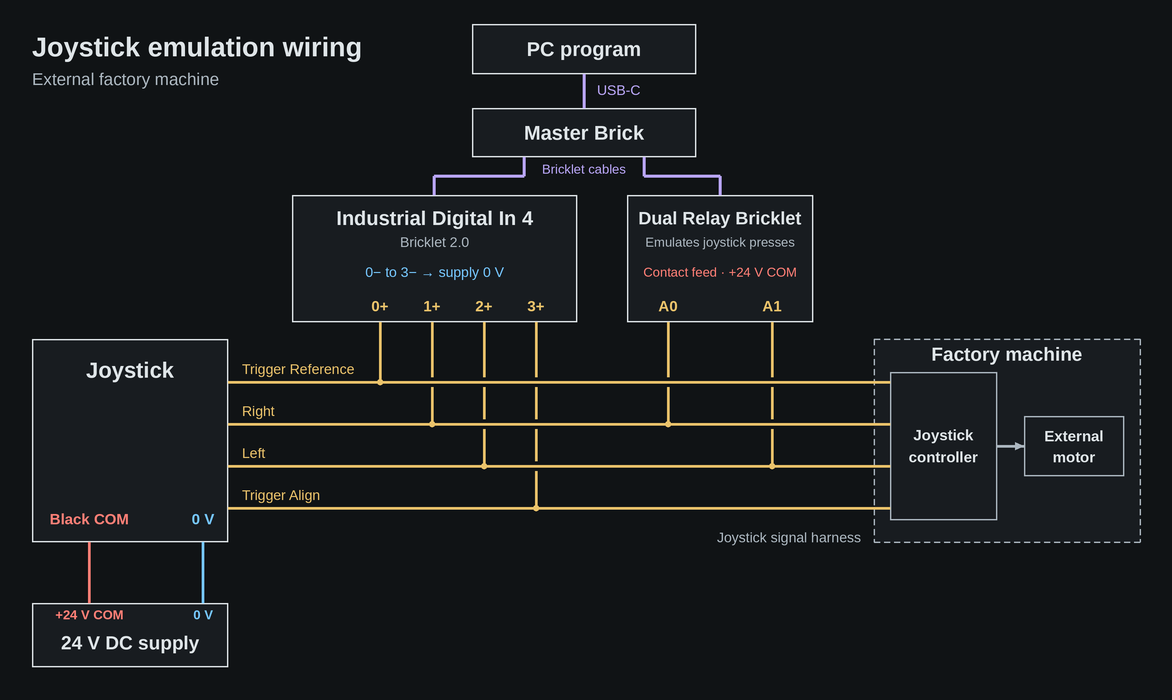

The diagram above was exported from draw.io. Its source (the exported page's mxGraphModel, read from the mxfile embedded in the PNG):
<mxGraphModel dx="1140" dy="710" grid="1" gridSize="16" guides="1" tooltips="1" connect="1" arrows="1" fold="1" page="1" pageScale="1" pageWidth="1172" pageHeight="700" background="#101315" math="0" shadow="0" adaptiveColors="none">
  <root>
    <mxCell id="0" />
    <mxCell id="1" parent="0" />
    <mxCell id="usb" edge="1" parent="1" source="pc" target="master" value="" style="endArrow=none;startArrow=none;rounded=0;noEdgeStyle=1;strokeColor=#b9a6f6;strokeWidth=3;exitX=0.5;exitY=1;exitPerimeter=0;entryX=0.5;entryY=0;entryPerimeter=0;">
      <mxGeometry as="geometry" relative="1" />
    </mxCell>
    <mxCell id="di-cable" edge="1" parent="1" source="master" target="di" value="" style="endArrow=none;startArrow=none;rounded=0;noEdgeStyle=1;strokeColor=#b9a6f6;strokeWidth=3;exitX=0.23214286;exitY=1;exitPerimeter=0;entryX=0.49824561;entryY=0;entryPerimeter=0;">
      <mxGeometry as="geometry" relative="1">
        <Array as="points">
          <mxPoint x="524" y="176" />
          <mxPoint x="434" y="176" />
        </Array>
      </mxGeometry>
    </mxCell>
    <mxCell id="relay-cable" edge="1" parent="1" source="master" target="relay" value="" style="endArrow=none;startArrow=none;rounded=0;noEdgeStyle=1;strokeColor=#b9a6f6;strokeWidth=3;exitX=0.76785714;exitY=1;exitPerimeter=0;entryX=0.5;entryY=0;entryPerimeter=0;">
      <mxGeometry as="geometry" relative="1">
        <Array as="points">
          <mxPoint x="644" y="176" />
          <mxPoint x="720" y="176" />
        </Array>
      </mxGeometry>
    </mxCell>
    <mxCell id="joystick-supply" edge="1" parent="1" source="ps" target="joy" value="" style="endArrow=none;startArrow=none;rounded=0;noEdgeStyle=1;strokeColor=#ff7f76;strokeWidth=2.6;exitX=0.29336735;exitY=0;exitPerimeter=0;entryX=0.29336735;entryY=1;entryPerimeter=0;">
      <mxGeometry as="geometry" relative="1" />
    </mxCell>
    <mxCell id="joystick-ground" edge="1" parent="1" source="ps" target="joy" value="" style="endArrow=none;startArrow=none;rounded=0;noEdgeStyle=1;strokeColor=#76c7ff;strokeWidth=2.6;exitX=0.87244898;exitY=0;exitPerimeter=0;entryX=0.87244898;entryY=1;entryPerimeter=0;">
      <mxGeometry as="geometry" relative="1" />
    </mxCell>
    <mxCell id="factory-motor-path" edge="1" parent="1" source="controller" target="motor" value="" style="endArrow=classic;startArrow=none;rounded=0;noEdgeStyle=1;strokeColor=#acb7c0;strokeWidth=2.6;exitX=1;exitY=0.5;exitPerimeter=0;entryX=0;entryY=0.5;entryPerimeter=0;">
      <mxGeometry as="geometry" relative="1" />
    </mxCell>
    <mxCell id="signal0" edge="1" parent="1" source="joy" target="controller" value="" style="endArrow=none;startArrow=none;rounded=0;noEdgeStyle=1;strokeColor=#ebc36b;strokeWidth=2.6;exitX=1;exitY=0.21182266;exitPerimeter=0;entryX=0;entryY=0.067567568;entryPerimeter=0;">
      <mxGeometry as="geometry" relative="1" />
    </mxCell>
    <mxCell id="signal1" edge="1" parent="1" source="joy" target="controller" value="" style="endArrow=none;startArrow=none;rounded=0;noEdgeStyle=1;strokeColor=#ebc36b;strokeWidth=2.6;exitX=1;exitY=0.41871921;exitPerimeter=0;entryX=0;entryY=0.35135135;entryPerimeter=0;">
      <mxGeometry as="geometry" relative="1" />
    </mxCell>
    <mxCell id="signal2" edge="1" parent="1" source="joy" target="controller" value="" style="endArrow=none;startArrow=none;rounded=0;noEdgeStyle=1;strokeColor=#ebc36b;strokeWidth=2.6;exitX=1;exitY=0.62561576;exitPerimeter=0;entryX=0;entryY=0.63513514;entryPerimeter=0;">
      <mxGeometry as="geometry" relative="1" />
    </mxCell>
    <mxCell id="signal3" edge="1" parent="1" source="joy" target="controller" value="" style="endArrow=none;startArrow=none;rounded=0;noEdgeStyle=1;strokeColor=#ebc36b;strokeWidth=2.6;exitX=1;exitY=0.83251232;exitPerimeter=0;entryX=0;entryY=0.91891892;entryPerimeter=0;">
      <mxGeometry as="geometry" relative="1" />
    </mxCell>
    <mxCell id="di-channel0" edge="1" parent="1" source="di" target="di-tap0" value="" style="endArrow=none;startArrow=none;rounded=0;noEdgeStyle=1;strokeColor=#ebc36b;strokeWidth=2.6;exitX=0.30877193;exitY=1;exitPerimeter=0;entryX=0.5;entryY=0.5;entryPerimeter=0;">
      <mxGeometry as="geometry" relative="1" />
    </mxCell>
    <mxCell id="di-channel1" edge="1" parent="1" source="di" target="di-tap1" value="" style="endArrow=none;startArrow=none;rounded=0;noEdgeStyle=1;strokeColor=#ebc36b;strokeWidth=2.6;jumpStyle=gap;jumpSize=8;exitX=0.49122807;exitY=1;exitPerimeter=0;entryX=0.5;entryY=0.5;entryPerimeter=0;">
      <mxGeometry as="geometry" relative="1" />
    </mxCell>
    <mxCell id="di-channel2" edge="1" parent="1" source="di" target="di-tap2" value="" style="endArrow=none;startArrow=none;rounded=0;noEdgeStyle=1;strokeColor=#ebc36b;strokeWidth=2.6;jumpStyle=gap;jumpSize=8;exitX=0.67368421;exitY=1;exitPerimeter=0;entryX=0.5;entryY=0.5;entryPerimeter=0;">
      <mxGeometry as="geometry" relative="1" />
    </mxCell>
    <mxCell id="di-channel3" edge="1" parent="1" source="di" target="di-tap3" value="" style="endArrow=none;startArrow=none;rounded=0;noEdgeStyle=1;strokeColor=#ebc36b;strokeWidth=2.6;jumpStyle=gap;jumpSize=8;exitX=0.85614035;exitY=1;exitPerimeter=0;entryX=0.5;entryY=0.5;entryPerimeter=0;">
      <mxGeometry as="geometry" relative="1" />
    </mxCell>
    <mxCell id="relay-contact0" edge="1" parent="1" source="relay" target="relay-tap0" value="" style="endArrow=none;startArrow=none;rounded=0;noEdgeStyle=1;strokeColor=#ebc36b;strokeWidth=2.6;jumpStyle=gap;jumpSize=8;exitX=0.22043011;exitY=1;exitPerimeter=0;entryX=0.5;entryY=0.5;entryPerimeter=0;">
      <mxGeometry as="geometry" relative="1" />
    </mxCell>
    <mxCell id="relay-contact1" edge="1" parent="1" source="relay" target="relay-tap1" value="" style="endArrow=none;startArrow=none;rounded=0;noEdgeStyle=1;strokeColor=#ebc36b;strokeWidth=2.6;jumpStyle=gap;jumpSize=8;exitX=0.77956989;exitY=1;exitPerimeter=0;entryX=0.5;entryY=0.5;entryPerimeter=0;">
      <mxGeometry as="geometry" relative="1" />
    </mxCell>
    <mxCell id="pc" parent="1" value="" vertex="1" style="rounded=0;fillColor=#181c20;strokeColor=#dfe5e8;strokeWidth=1.4;">
      <mxGeometry as="geometry" x="472" y="24" width="224" height="50" />
    </mxCell>
    <mxCell id="master" parent="1" value="" vertex="1" style="rounded=0;fillColor=#181c20;strokeColor=#dfe5e8;strokeWidth=1.4;">
      <mxGeometry as="geometry" x="472" y="108" width="224" height="49" />
    </mxCell>
    <mxCell id="di" parent="1" value="" vertex="1" style="rounded=0;fillColor=#181c20;strokeColor=#dfe5e8;strokeWidth=1.4;">
      <mxGeometry as="geometry" x="292" y="195" width="285" height="127" />
    </mxCell>
    <mxCell id="relay" parent="1" value="" vertex="1" style="rounded=0;fillColor=#181c20;strokeColor=#dfe5e8;strokeWidth=1.4;">
      <mxGeometry as="geometry" x="627" y="195" width="186" height="127" />
    </mxCell>
    <mxCell id="joy" parent="1" value="" vertex="1" style="rounded=0;fillColor=#181c20;strokeColor=#dfe5e8;strokeWidth=1.4;">
      <mxGeometry as="geometry" x="32" y="339" width="196" height="203" />
    </mxCell>
    <mxCell id="factory" parent="1" value="" vertex="1" style="rounded=0;fillColor=#181c20;strokeColor=#acb7c0;strokeWidth=1.4;dashed=1;">
      <mxGeometry as="geometry" x="874" y="339" width="266" height="203" />
    </mxCell>
    <mxCell id="controller" parent="1" value="" vertex="1" style="rounded=0;fillColor=#181c20;strokeColor=#acb7c0;strokeWidth=1.4;">
      <mxGeometry as="geometry" x="890" y="372" width="107" height="148" />
    </mxCell>
    <mxCell id="motor" parent="1" value="" vertex="1" style="rounded=0;fillColor=#181c20;strokeColor=#acb7c0;strokeWidth=1.4;">
      <mxGeometry as="geometry" x="1024" y="416" width="100" height="60" />
    </mxCell>
    <mxCell id="ps" parent="1" value="" vertex="1" style="rounded=0;fillColor=#181c20;strokeColor=#dfe5e8;strokeWidth=1.4;">
      <mxGeometry as="geometry" x="32" y="603" width="196" height="64" />
    </mxCell>
    <mxCell id="title" parent="1" value="Joystick emulation wiring" vertex="1" connectable="0" style="text;html=0;whiteSpace=nowrap;overflow=visible;strokeColor=none;fillColor=none;align=left;verticalAlign=middle;fontFamily=Arial;fontSize=27;fontColor=#dfe5e8;fontStyle=1;spacing=0;">
      <mxGeometry as="geometry" x="32" y="30" width="350" height="34" />
    </mxCell>
    <mxCell id="subtitle" parent="1" value="External factory machine" vertex="1" connectable="0" style="text;html=0;whiteSpace=nowrap;overflow=visible;strokeColor=none;fillColor=none;align=left;verticalAlign=middle;fontFamily=Arial;fontSize=17;fontColor=#acb7c0;fontStyle=0;spacing=0;">
      <mxGeometry as="geometry" x="32" y="67" width="350" height="24" />
    </mxCell>
    <mxCell id="pcname" parent="pc" value="PC program" vertex="1" connectable="0" style="text;html=0;whiteSpace=nowrap;overflow=visible;strokeColor=none;fillColor=none;align=center;verticalAlign=middle;fontFamily=Arial;fontSize=20;fontColor=#dfe5e8;fontStyle=1;spacing=0;">
      <mxGeometry as="geometry" x="0" y="0" width="224" height="50" />
    </mxCell>
    <mxCell id="mname" parent="master" value="Master Brick" vertex="1" connectable="0" style="text;html=0;whiteSpace=nowrap;overflow=visible;strokeColor=none;fillColor=none;align=center;verticalAlign=middle;fontFamily=Arial;fontSize=20;fontColor=#dfe5e8;fontStyle=1;spacing=0;">
      <mxGeometry as="geometry" x="0" y="0" width="224" height="49" />
    </mxCell>
    <mxCell id="usb-label" parent="1" value="USB-C" vertex="1" connectable="0" style="text;html=0;whiteSpace=nowrap;overflow=visible;strokeColor=none;fillColor=none;align=left;verticalAlign=middle;fontFamily=Arial;fontSize=14;fontColor=#b9a6f6;fontStyle=0;spacing=0;">
      <mxGeometry as="geometry" x="597" y="79" width="74" height="22" />
    </mxCell>
    <mxCell id="bricklet-label" parent="1" value="Bricklet cables" vertex="1" connectable="0" style="text;html=0;whiteSpace=nowrap;overflow=visible;strokeColor=none;fillColor=none;align=center;verticalAlign=middle;fontFamily=Arial;fontSize=13;fontColor=#b9a6f6;fontStyle=0;spacing=0;">
      <mxGeometry as="geometry" x="530" y="159" width="108" height="20" />
    </mxCell>
    <mxCell id="diname" parent="di" value="Industrial Digital In 4" vertex="1" connectable="0" style="text;html=0;whiteSpace=nowrap;overflow=visible;strokeColor=none;fillColor=none;align=center;verticalAlign=middle;fontFamily=Arial;fontSize=20;fontColor=#dfe5e8;fontStyle=1;spacing=0;">
      <mxGeometry as="geometry" x="0" y="10" width="285" height="26" />
    </mxCell>
    <mxCell id="diver" parent="di" value="Bricklet 2.0" vertex="1" connectable="0" style="text;html=0;whiteSpace=nowrap;overflow=visible;strokeColor=none;fillColor=none;align=center;verticalAlign=middle;fontFamily=Arial;fontSize=14;fontColor=#acb7c0;fontStyle=0;spacing=0;">
      <mxGeometry as="geometry" x="0" y="38" width="285" height="18" />
    </mxCell>
    <mxCell id="di-returns" parent="di" value="0− to 3− → supply 0 V" vertex="1" connectable="0" style="text;html=0;whiteSpace=nowrap;overflow=visible;strokeColor=none;fillColor=none;align=center;verticalAlign=middle;fontFamily=Arial;fontSize=14;fontColor=#76c7ff;fontStyle=0;spacing=0;">
      <mxGeometry as="geometry" x="0" y="66" width="285" height="22" />
    </mxCell>
    <mxCell id="relay-name" parent="relay" value="Dual Relay Bricklet" vertex="1" connectable="0" style="text;html=0;whiteSpace=nowrap;overflow=visible;strokeColor=none;fillColor=none;align=center;verticalAlign=middle;fontFamily=Arial;fontSize=18;fontColor=#dfe5e8;fontStyle=1;spacing=0;">
      <mxGeometry as="geometry" x="0" y="10" width="186" height="26" />
    </mxCell>
    <mxCell id="relay-subtitle" parent="relay" value="Emulates joystick presses" vertex="1" connectable="0" style="text;html=0;whiteSpace=nowrap;overflow=visible;strokeColor=none;fillColor=none;align=center;verticalAlign=middle;fontFamily=Arial;fontSize=13;fontColor=#acb7c0;fontStyle=0;spacing=0;">
      <mxGeometry as="geometry" x="0" y="38" width="186" height="18" />
    </mxCell>
    <mxCell id="relay-common" parent="relay" value="Contact feed · +24 V COM" vertex="1" connectable="0" style="text;html=0;whiteSpace=nowrap;overflow=visible;strokeColor=none;fillColor=none;align=center;verticalAlign=middle;fontFamily=Arial;fontSize=13;fontColor=#ff7f76;fontStyle=0;spacing=0;">
      <mxGeometry as="geometry" x="0" y="66" width="186" height="22" />
    </mxCell>
    <mxCell id="joy-name" parent="joy" value="Joystick" vertex="1" connectable="0" style="text;html=0;whiteSpace=nowrap;overflow=visible;strokeColor=none;fillColor=none;align=center;verticalAlign=middle;fontFamily=Arial;fontSize=22;fontColor=#dfe5e8;fontStyle=1;spacing=0;">
      <mxGeometry as="geometry" x="0" y="10" width="196" height="42" />
    </mxCell>
    <mxCell id="joy-common" parent="joy" value="Black COM" vertex="1" connectable="0" style="text;html=0;whiteSpace=nowrap;overflow=visible;strokeColor=none;fillColor=none;align=center;verticalAlign=middle;fontFamily=Arial;fontSize=15;fontColor=#ff7f76;fontStyle=1;spacing=0;">
      <mxGeometry as="geometry" x="0" y="166" width="115" height="28" />
    </mxCell>
    <mxCell id="joy-ground" parent="joy" value="0 V" vertex="1" connectable="0" style="text;html=0;whiteSpace=nowrap;overflow=visible;strokeColor=none;fillColor=none;align=center;verticalAlign=middle;fontFamily=Arial;fontSize=15;fontColor=#76c7ff;fontStyle=1;spacing=0;">
      <mxGeometry as="geometry" x="148" y="166" width="46" height="28" />
    </mxCell>
    <mxCell id="factory-name" parent="factory" value="Factory machine" vertex="1" connectable="0" style="text;html=0;whiteSpace=nowrap;overflow=visible;strokeColor=none;fillColor=none;align=center;verticalAlign=middle;fontFamily=Arial;fontSize=19;fontColor=#dfe5e8;fontStyle=1;spacing=0;">
      <mxGeometry as="geometry" x="0" y="0" width="266" height="30" />
    </mxCell>
    <mxCell id="controller-name" parent="controller" value="Joystick" vertex="1" connectable="0" style="text;html=0;whiteSpace=nowrap;overflow=visible;strokeColor=none;fillColor=none;align=center;verticalAlign=middle;fontFamily=Arial;fontSize=15;fontColor=#dfe5e8;fontStyle=1;spacing=0;">
      <mxGeometry as="geometry" x="0" y="52" width="107" height="22" />
    </mxCell>
    <mxCell id="controller-type" parent="controller" value="controller" vertex="1" connectable="0" style="text;html=0;whiteSpace=nowrap;overflow=visible;strokeColor=none;fillColor=none;align=center;verticalAlign=middle;fontFamily=Arial;fontSize=15;fontColor=#dfe5e8;fontStyle=1;spacing=0;">
      <mxGeometry as="geometry" x="0" y="74" width="107" height="22" />
    </mxCell>
    <mxCell id="motor-name" parent="motor" value="External" vertex="1" connectable="0" style="text;html=0;whiteSpace=nowrap;overflow=visible;strokeColor=none;fillColor=none;align=center;verticalAlign=middle;fontFamily=Arial;fontSize=15;fontColor=#dfe5e8;fontStyle=1;spacing=0;">
      <mxGeometry as="geometry" x="0" y="9" width="100" height="22" />
    </mxCell>
    <mxCell id="motor-type" parent="motor" value="motor" vertex="1" connectable="0" style="text;html=0;whiteSpace=nowrap;overflow=visible;strokeColor=none;fillColor=none;align=center;verticalAlign=middle;fontFamily=Arial;fontSize=15;fontColor=#dfe5e8;fontStyle=1;spacing=0;">
      <mxGeometry as="geometry" x="0" y="30" width="100" height="22" />
    </mxCell>
    <mxCell id="ps-name" parent="ps" value="24 V DC supply" vertex="1" connectable="0" style="text;html=0;whiteSpace=nowrap;overflow=visible;strokeColor=none;fillColor=none;align=center;verticalAlign=middle;fontFamily=Arial;fontSize=19;fontColor=#dfe5e8;fontStyle=1;spacing=0;">
      <mxGeometry as="geometry" x="0" y="23" width="196" height="33" />
    </mxCell>
    <mxCell id="ps-positive" parent="ps" value="+24 V COM" vertex="1" connectable="0" style="text;html=0;whiteSpace=nowrap;overflow=visible;strokeColor=none;fillColor=none;align=center;verticalAlign=middle;fontFamily=Arial;fontSize=13;fontColor=#ff7f76;fontStyle=1;spacing=0;">
      <mxGeometry as="geometry" x="0" y="0" width="115" height="23" />
    </mxCell>
    <mxCell id="ps-negative" parent="ps" value="0 V" vertex="1" connectable="0" style="text;html=0;whiteSpace=nowrap;overflow=visible;strokeColor=none;fillColor=none;align=center;verticalAlign=middle;fontFamily=Arial;fontSize=13;fontColor=#76c7ff;fontStyle=1;spacing=0;">
      <mxGeometry as="geometry" x="151" y="0" width="40" height="23" />
    </mxCell>
    <mxCell id="signal0-label" parent="1" value="Trigger Reference" vertex="1" connectable="0" style="text;html=0;whiteSpace=nowrap;overflow=visible;strokeColor=none;fillColor=none;align=left;verticalAlign=middle;fontFamily=Arial;fontSize=14;fontColor=#ebc36b;fontStyle=0;spacing=0;">
      <mxGeometry as="geometry" x="242" y="359" width="130" height="20" />
    </mxCell>
    <mxCell id="signal1-label" parent="1" value="Right" vertex="1" connectable="0" style="text;html=0;whiteSpace=nowrap;overflow=visible;strokeColor=none;fillColor=none;align=left;verticalAlign=middle;fontFamily=Arial;fontSize=14;fontColor=#ebc36b;fontStyle=0;spacing=0;">
      <mxGeometry as="geometry" x="242" y="401" width="130" height="20" />
    </mxCell>
    <mxCell id="signal2-label" parent="1" value="Left" vertex="1" connectable="0" style="text;html=0;whiteSpace=nowrap;overflow=visible;strokeColor=none;fillColor=none;align=left;verticalAlign=middle;fontFamily=Arial;fontSize=14;fontColor=#ebc36b;fontStyle=0;spacing=0;">
      <mxGeometry as="geometry" x="242" y="443" width="130" height="20" />
    </mxCell>
    <mxCell id="signal3-label" parent="1" value="Trigger Align" vertex="1" connectable="0" style="text;html=0;whiteSpace=nowrap;overflow=visible;strokeColor=none;fillColor=none;align=left;verticalAlign=middle;fontFamily=Arial;fontSize=14;fontColor=#ebc36b;fontStyle=0;spacing=0;">
      <mxGeometry as="geometry" x="242" y="485" width="130" height="20" />
    </mxCell>
    <mxCell id="di-tap0" parent="1" value="" vertex="1" style="ellipse;fillColor=#ebc36b;strokeColor=#ebc36b;strokeWidth=1.4;">
      <mxGeometry as="geometry" x="377" y="379" width="6" height="6" />
    </mxCell>
    <mxCell id="plus0" parent="di" value="0+" vertex="1" connectable="0" style="text;html=0;whiteSpace=nowrap;overflow=visible;strokeColor=none;fillColor=none;align=center;verticalAlign=middle;fontFamily=Arial;fontSize=15;fontColor=#ebc36b;fontStyle=1;spacing=0;">
      <mxGeometry as="geometry" x="69" y="99" width="38" height="24" />
    </mxCell>
    <mxCell id="di-tap1" parent="1" value="" vertex="1" style="ellipse;fillColor=#ebc36b;strokeColor=#ebc36b;strokeWidth=1.4;">
      <mxGeometry as="geometry" x="429" y="421" width="6" height="6" />
    </mxCell>
    <mxCell id="plus1" parent="di" value="1+" vertex="1" connectable="0" style="text;html=0;whiteSpace=nowrap;overflow=visible;strokeColor=none;fillColor=none;align=center;verticalAlign=middle;fontFamily=Arial;fontSize=15;fontColor=#ebc36b;fontStyle=1;spacing=0;">
      <mxGeometry as="geometry" x="121" y="99" width="38" height="24" />
    </mxCell>
    <mxCell id="di-tap2" parent="1" value="" vertex="1" style="ellipse;fillColor=#ebc36b;strokeColor=#ebc36b;strokeWidth=1.4;">
      <mxGeometry as="geometry" x="481" y="463" width="6" height="6" />
    </mxCell>
    <mxCell id="plus2" parent="di" value="2+" vertex="1" connectable="0" style="text;html=0;whiteSpace=nowrap;overflow=visible;strokeColor=none;fillColor=none;align=center;verticalAlign=middle;fontFamily=Arial;fontSize=15;fontColor=#ebc36b;fontStyle=1;spacing=0;">
      <mxGeometry as="geometry" x="173" y="99" width="38" height="24" />
    </mxCell>
    <mxCell id="di-tap3" parent="1" value="" vertex="1" style="ellipse;fillColor=#ebc36b;strokeColor=#ebc36b;strokeWidth=1.4;">
      <mxGeometry as="geometry" x="533" y="505" width="6" height="6" />
    </mxCell>
    <mxCell id="plus3" parent="di" value="3+" vertex="1" connectable="0" style="text;html=0;whiteSpace=nowrap;overflow=visible;strokeColor=none;fillColor=none;align=center;verticalAlign=middle;fontFamily=Arial;fontSize=15;fontColor=#ebc36b;fontStyle=1;spacing=0;">
      <mxGeometry as="geometry" x="225" y="99" width="38" height="24" />
    </mxCell>
    <mxCell id="relay-tap0" parent="1" value="" vertex="1" style="ellipse;fillColor=#ebc36b;strokeColor=#ebc36b;strokeWidth=1.4;">
      <mxGeometry as="geometry" x="665" y="421" width="6" height="6" />
    </mxCell>
    <mxCell id="relay-contact0-label" parent="relay" value="A0" vertex="1" connectable="0" style="text;html=0;whiteSpace=nowrap;overflow=visible;strokeColor=none;fillColor=none;align=center;verticalAlign=middle;fontFamily=Arial;fontSize=15;fontColor=#ebc36b;fontStyle=1;spacing=0;">
      <mxGeometry as="geometry" x="21" y="99" width="40" height="24" />
    </mxCell>
    <mxCell id="relay-tap1" parent="1" value="" vertex="1" style="ellipse;fillColor=#ebc36b;strokeColor=#ebc36b;strokeWidth=1.4;">
      <mxGeometry as="geometry" x="769" y="463" width="6" height="6" />
    </mxCell>
    <mxCell id="relay-contact1-label" parent="relay" value="A1" vertex="1" connectable="0" style="text;html=0;whiteSpace=nowrap;overflow=visible;strokeColor=none;fillColor=none;align=center;verticalAlign=middle;fontFamily=Arial;fontSize=15;fontColor=#ebc36b;fontStyle=1;spacing=0;">
      <mxGeometry as="geometry" x="125" y="99" width="40" height="24" />
    </mxCell>
    <mxCell id="factory-port-label" parent="1" value="Joystick signal harness" vertex="1" connectable="0" style="text;html=0;whiteSpace=nowrap;overflow=visible;strokeColor=none;fillColor=none;align=right;verticalAlign=middle;fontFamily=Arial;fontSize=14;fontColor=#acb7c0;fontStyle=0;spacing=0;">
      <mxGeometry as="geometry" x="646" y="525" width="215" height="25" />
    </mxCell>
  </root>
</mxGraphModel>